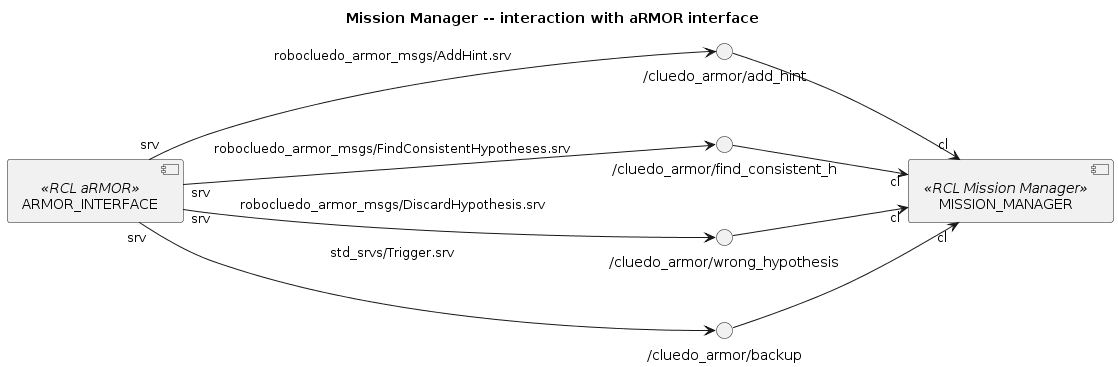

The diagram above was rendered by PlantUML. Its source (embedded in the PNG):
@startuml

title Mission Manager -- interaction with aRMOR interface
left to right direction

''' COMPONENTS
component ARMOR_INTERFACE <<RCL aRMOR>>

() "/cluedo_armor/add_hint" as SRV_ARMOR_ADD
() "/cluedo_armor/find_consistent_h" as SRV_ARMOR_FIND
() "/cluedo_armor/wrong_hypothesis" as SRV_ARMOR_DEL
() "/cluedo_armor/backup" as SRV_ARMOR_BACKUP

ARMOR_INTERFACE "srv" --> SRV_ARMOR_ADD : robocluedo_armor_msgs/AddHint.srv
ARMOR_INTERFACE "srv" --> SRV_ARMOR_FIND : robocluedo_armor_msgs/FindConsistentHypotheses.srv
ARMOR_INTERFACE "srv" --> SRV_ARMOR_DEL : robocluedo_armor_msgs/DiscardHypothesis.srv
ARMOR_INTERFACE "srv" --> SRV_ARMOR_BACKUP : std_srvs/Trigger.srv

component MISSION_MANAGER <<RCL Mission Manager>>

SRV_ARMOR_ADD --> "cl" MISSION_MANAGER
SRV_ARMOR_FIND --> "cl" MISSION_MANAGER
SRV_ARMOR_DEL --> "cl" MISSION_MANAGER
SRV_ARMOR_BACKUP --> "cl" MISSION_MANAGER


@enduml